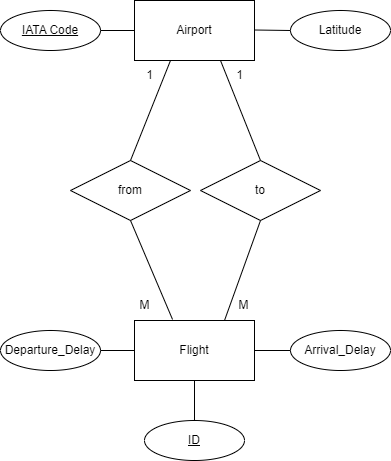

The diagram above was exported from draw.io. Its source (the exported page's mxGraphModel, read from the mxfile embedded in the PNG):
<mxGraphModel dx="474" dy="787" grid="1" gridSize="10" guides="1" tooltips="1" connect="1" arrows="1" fold="1" page="1" pageScale="1" pageWidth="850" pageHeight="1100" math="0" shadow="0" extFonts="Permanent Marker^https://fonts.googleapis.com/css?family=Permanent+Marker">
  <root>
    <mxCell id="0" />
    <mxCell id="1" parent="0" />
    <mxCell id="HGMuOvLnlQMBgYjWDJfk-73" value="Flight" style="rounded=0;whiteSpace=wrap;html=1;" parent="1" vertex="1">
      <mxGeometry x="153" y="422" width="120" height="60" as="geometry" />
    </mxCell>
    <mxCell id="HGMuOvLnlQMBgYjWDJfk-74" value="Airport" style="rounded=0;whiteSpace=wrap;html=1;" parent="1" vertex="1">
      <mxGeometry x="153" y="102" width="120" height="60" as="geometry" />
    </mxCell>
    <mxCell id="HGMuOvLnlQMBgYjWDJfk-77" value="from" style="shape=rhombus;perimeter=rhombusPerimeter;whiteSpace=wrap;html=1;align=center;" parent="1" vertex="1">
      <mxGeometry x="89" y="262" width="120" height="60" as="geometry" />
    </mxCell>
    <mxCell id="HGMuOvLnlQMBgYjWDJfk-78" value="to" style="shape=rhombus;perimeter=rhombusPerimeter;whiteSpace=wrap;html=1;align=center;" parent="1" vertex="1">
      <mxGeometry x="219" y="262" width="120" height="60" as="geometry" />
    </mxCell>
    <mxCell id="HGMuOvLnlQMBgYjWDJfk-79" value="" style="endArrow=none;html=1;rounded=0;entryX=0.5;entryY=1;entryDx=0;entryDy=0;exitX=0.75;exitY=0;exitDx=0;exitDy=0;" parent="1" source="HGMuOvLnlQMBgYjWDJfk-73" target="HGMuOvLnlQMBgYjWDJfk-78" edge="1">
      <mxGeometry width="50" height="50" relative="1" as="geometry">
        <mxPoint x="249" y="422" as="sourcePoint" />
        <mxPoint x="299" y="372" as="targetPoint" />
      </mxGeometry>
    </mxCell>
    <mxCell id="HGMuOvLnlQMBgYjWDJfk-80" value="" style="endArrow=none;html=1;rounded=0;entryX=0.5;entryY=1;entryDx=0;entryDy=0;exitX=0.317;exitY=-0.017;exitDx=0;exitDy=0;exitPerimeter=0;" parent="1" source="HGMuOvLnlQMBgYjWDJfk-73" target="HGMuOvLnlQMBgYjWDJfk-77" edge="1">
      <mxGeometry width="50" height="50" relative="1" as="geometry">
        <mxPoint x="169" y="417" as="sourcePoint" />
        <mxPoint x="197" y="322" as="targetPoint" />
      </mxGeometry>
    </mxCell>
    <mxCell id="HGMuOvLnlQMBgYjWDJfk-81" value="" style="endArrow=none;html=1;rounded=0;entryX=0.5;entryY=1;entryDx=0;entryDy=0;" parent="1" edge="1">
      <mxGeometry width="50" height="50" relative="1" as="geometry">
        <mxPoint x="279" y="262" as="sourcePoint" />
        <mxPoint x="239" y="162" as="targetPoint" />
      </mxGeometry>
    </mxCell>
    <mxCell id="HGMuOvLnlQMBgYjWDJfk-82" value="" style="endArrow=none;html=1;rounded=0;entryX=0.5;entryY=1;entryDx=0;entryDy=0;" parent="1" edge="1">
      <mxGeometry width="50" height="50" relative="1" as="geometry">
        <mxPoint x="149" y="262" as="sourcePoint" />
        <mxPoint x="189" y="162" as="targetPoint" />
      </mxGeometry>
    </mxCell>
    <mxCell id="HGMuOvLnlQMBgYjWDJfk-84" value="IATA Code" style="ellipse;whiteSpace=wrap;html=1;align=center;fontStyle=4;" parent="1" vertex="1">
      <mxGeometry x="19" y="112" width="100" height="40" as="geometry" />
    </mxCell>
    <mxCell id="HGMuOvLnlQMBgYjWDJfk-85" value="ID" style="ellipse;whiteSpace=wrap;html=1;align=center;fontStyle=4;" parent="1" vertex="1">
      <mxGeometry x="163" y="522" width="100" height="40" as="geometry" />
    </mxCell>
    <mxCell id="HGMuOvLnlQMBgYjWDJfk-91" value="" style="endArrow=none;html=1;rounded=0;exitX=0.5;exitY=0;exitDx=0;exitDy=0;entryX=0.5;entryY=1;entryDx=0;entryDy=0;" parent="1" source="HGMuOvLnlQMBgYjWDJfk-85" target="HGMuOvLnlQMBgYjWDJfk-73" edge="1">
      <mxGeometry width="50" height="50" relative="1" as="geometry">
        <mxPoint x="169" y="532" as="sourcePoint" />
        <mxPoint x="219" y="482" as="targetPoint" />
      </mxGeometry>
    </mxCell>
    <mxCell id="HGMuOvLnlQMBgYjWDJfk-103" value="Latitude" style="ellipse;whiteSpace=wrap;html=1;align=center;" parent="1" vertex="1">
      <mxGeometry x="309" y="112" width="100" height="40" as="geometry" />
    </mxCell>
    <mxCell id="HGMuOvLnlQMBgYjWDJfk-107" value="Arrival_Delay" style="ellipse;whiteSpace=wrap;html=1;align=center;" parent="1" vertex="1">
      <mxGeometry x="309" y="432" width="100" height="40" as="geometry" />
    </mxCell>
    <mxCell id="HGMuOvLnlQMBgYjWDJfk-109" value="Departure_Delay" style="ellipse;whiteSpace=wrap;html=1;align=center;" parent="1" vertex="1">
      <mxGeometry x="19" y="432" width="100" height="40" as="geometry" />
    </mxCell>
    <mxCell id="HGMuOvLnlQMBgYjWDJfk-110" value="" style="endArrow=none;html=1;rounded=0;exitX=0.5;exitY=0;exitDx=0;exitDy=0;" parent="1" edge="1">
      <mxGeometry width="50" height="50" relative="1" as="geometry">
        <mxPoint x="273" y="131.5" as="sourcePoint" />
        <mxPoint x="309" y="132" as="targetPoint" />
      </mxGeometry>
    </mxCell>
    <mxCell id="HGMuOvLnlQMBgYjWDJfk-111" value="" style="endArrow=none;html=1;rounded=0;entryX=1;entryY=0.5;entryDx=0;entryDy=0;" parent="1" source="HGMuOvLnlQMBgYjWDJfk-74" edge="1">
      <mxGeometry width="50" height="50" relative="1" as="geometry">
        <mxPoint x="149" y="132" as="sourcePoint" />
        <mxPoint x="119" y="132" as="targetPoint" />
      </mxGeometry>
    </mxCell>
    <mxCell id="HGMuOvLnlQMBgYjWDJfk-112" value="" style="endArrow=none;html=1;rounded=0;entryX=1;entryY=0.5;entryDx=0;entryDy=0;exitX=0;exitY=0.5;exitDx=0;exitDy=0;" parent="1" source="HGMuOvLnlQMBgYjWDJfk-73" target="HGMuOvLnlQMBgYjWDJfk-109" edge="1">
      <mxGeometry width="50" height="50" relative="1" as="geometry">
        <mxPoint x="163" y="142" as="sourcePoint" />
        <mxPoint x="129" y="142" as="targetPoint" />
      </mxGeometry>
    </mxCell>
    <mxCell id="HGMuOvLnlQMBgYjWDJfk-113" value="" style="endArrow=none;html=1;rounded=0;entryX=1;entryY=0.5;entryDx=0;entryDy=0;exitX=0;exitY=0.5;exitDx=0;exitDy=0;" parent="1" source="HGMuOvLnlQMBgYjWDJfk-107" target="HGMuOvLnlQMBgYjWDJfk-73" edge="1">
      <mxGeometry width="50" height="50" relative="1" as="geometry">
        <mxPoint x="163" y="142" as="sourcePoint" />
        <mxPoint x="129" y="142" as="targetPoint" />
      </mxGeometry>
    </mxCell>
    <mxCell id="HGMuOvLnlQMBgYjWDJfk-115" value="1" style="text;html=1;align=center;verticalAlign=middle;resizable=0;points=[];autosize=1;strokeColor=none;fillColor=none;" parent="1" vertex="1">
      <mxGeometry x="153" y="162" width="30" height="30" as="geometry" />
    </mxCell>
    <mxCell id="HGMuOvLnlQMBgYjWDJfk-116" value="M" style="text;html=1;align=center;verticalAlign=middle;resizable=0;points=[];autosize=1;strokeColor=none;fillColor=none;" parent="1" vertex="1">
      <mxGeometry x="148" y="392" width="30" height="30" as="geometry" />
    </mxCell>
    <mxCell id="HGMuOvLnlQMBgYjWDJfk-117" value="1" style="text;html=1;align=center;verticalAlign=middle;resizable=0;points=[];autosize=1;strokeColor=none;fillColor=none;" parent="1" vertex="1">
      <mxGeometry x="243" y="162" width="30" height="30" as="geometry" />
    </mxCell>
    <mxCell id="HGMuOvLnlQMBgYjWDJfk-119" value="M" style="text;html=1;align=center;verticalAlign=middle;resizable=0;points=[];autosize=1;strokeColor=none;fillColor=none;" parent="1" vertex="1">
      <mxGeometry x="247" y="392" width="30" height="30" as="geometry" />
    </mxCell>
  </root>
</mxGraphModel>